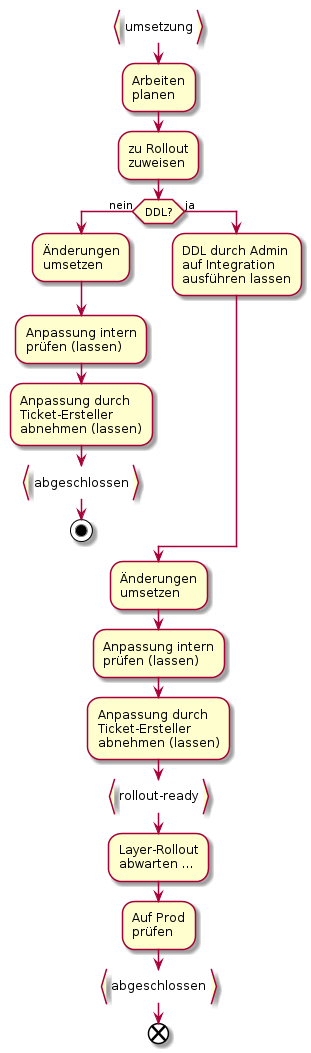

The diagram above was rendered by PlantUML. Its source (embedded in the PNG):
@startuml
|AGI-Mitarbeiter|

:umsetzung}

:Arbeiten
planen;

:zu Rollout
zuweisen;

if (DDL?) then (nein)
  :Änderungen
  umsetzen;
  :Anpassung intern
  prüfen (lassen);
  :Anpassung durch
  Ticket-Ersteller
  abnehmen (lassen);
  :abgeschlossen}
  stop
else (ja)
  :DDL durch Admin
  auf Integration
  ausführen lassen;

endif

:Änderungen
umsetzen;

:Anpassung intern
prüfen (lassen);
:Anpassung durch
Ticket-Ersteller
abnehmen (lassen);
:rollout-ready}

:Layer-Rollout
abwarten ...;

:Auf Prod
prüfen;
:abgeschlossen}

end
@enduml